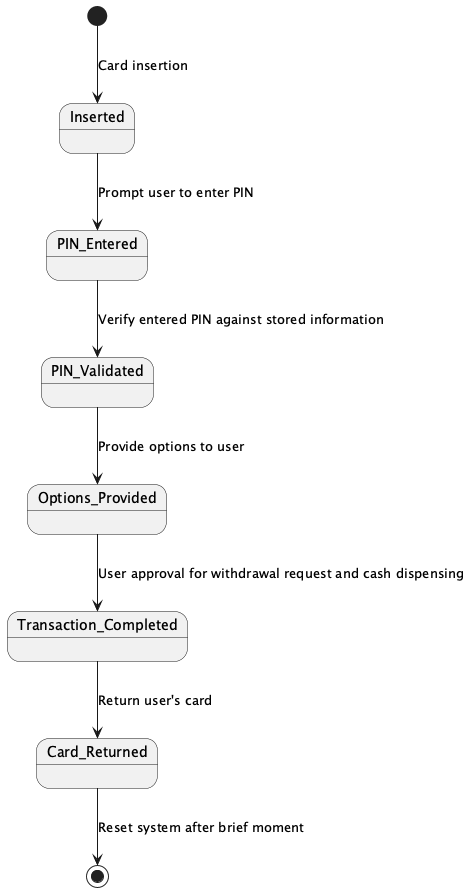

The diagram above was rendered by PlantUML. Its source (embedded in the PNG):
@startuml
[*] --> Inserted : Card insertion
Inserted --> PIN_Entered : Prompt user to enter PIN
PIN_Entered --> PIN_Validated : Verify entered PIN against stored information
PIN_Validated --> Options_Provided : Provide options to user
Options_Provided --> Transaction_Completed : User approval for withdrawal request and cash dispensing
Transaction_Completed --> Card_Returned : Return user's card
Card_Returned --> [*] : Reset system after brief moment

@enduml